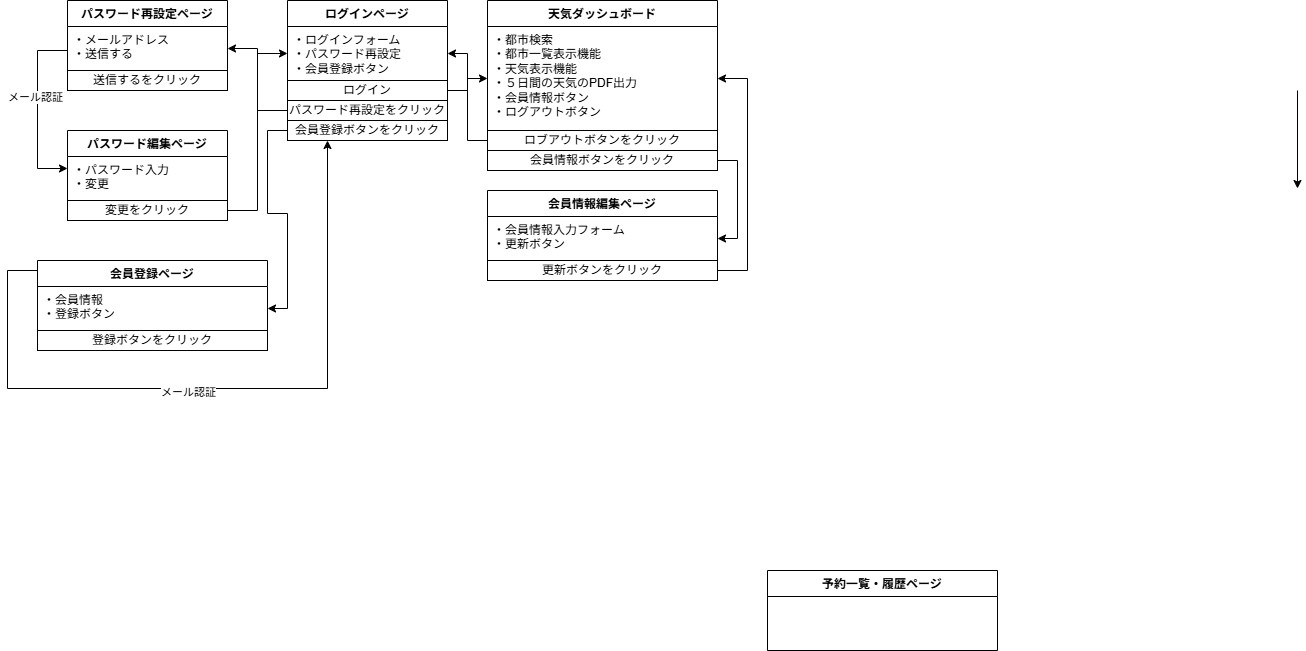

The diagram above was exported from draw.io. Its source (the exported page's mxGraphModel, read from the mxfile embedded in the PNG):
<mxGraphModel dx="2223" dy="811" grid="1" gridSize="10" guides="1" tooltips="1" connect="1" arrows="1" fold="1" page="1" pageScale="1" pageWidth="827" pageHeight="1169" math="0" shadow="0">
  <root>
    <mxCell id="0" />
    <mxCell id="1" parent="0" />
    <mxCell id="4fuIVQKY4U2o-Lw8Dw37-19" value="ログインページ" style="swimlane;fontStyle=1;align=center;verticalAlign=top;childLayout=stackLayout;horizontal=1;startSize=26;horizontalStack=0;resizeParent=1;resizeParentMax=0;resizeLast=0;collapsible=1;marginBottom=0;whiteSpace=wrap;html=1;" parent="1" vertex="1">
      <mxGeometry x="260" y="40" width="160" height="140" as="geometry" />
    </mxCell>
    <mxCell id="4fuIVQKY4U2o-Lw8Dw37-20" value="・ログインフォーム&lt;div&gt;・パスワード再設定&lt;/div&gt;&lt;div&gt;・会員登録ボタン&lt;/div&gt;" style="text;strokeColor=none;fillColor=none;align=left;verticalAlign=top;spacingLeft=4;spacingRight=4;overflow=hidden;rotatable=0;points=[[0,0.5],[1,0.5]];portConstraint=eastwest;whiteSpace=wrap;html=1;" parent="4fuIVQKY4U2o-Lw8Dw37-19" vertex="1">
      <mxGeometry y="26" width="160" height="54" as="geometry" />
    </mxCell>
    <mxCell id="4fuIVQKY4U2o-Lw8Dw37-29" value="ログイン" style="html=1;whiteSpace=wrap;" parent="4fuIVQKY4U2o-Lw8Dw37-19" vertex="1">
      <mxGeometry y="80" width="160" height="20" as="geometry" />
    </mxCell>
    <mxCell id="UCtMolmfSpym70BrfbGe-1" value="パスワード再設定をクリック" style="html=1;whiteSpace=wrap;" parent="4fuIVQKY4U2o-Lw8Dw37-19" vertex="1">
      <mxGeometry y="100" width="160" height="20" as="geometry" />
    </mxCell>
    <mxCell id="stqb_DAu6sD1UHjuMG1H-1" value="会員登録ボタンをクリック" style="html=1;whiteSpace=wrap;" parent="4fuIVQKY4U2o-Lw8Dw37-19" vertex="1">
      <mxGeometry y="120" width="160" height="20" as="geometry" />
    </mxCell>
    <mxCell id="4fuIVQKY4U2o-Lw8Dw37-37" value="天気ダッシュボード" style="swimlane;fontStyle=1;align=center;verticalAlign=top;childLayout=stackLayout;horizontal=1;startSize=26;horizontalStack=0;resizeParent=1;resizeParentMax=0;resizeLast=0;collapsible=1;marginBottom=0;whiteSpace=wrap;html=1;" parent="1" vertex="1">
      <mxGeometry x="460" y="40" width="230" height="170" as="geometry" />
    </mxCell>
    <mxCell id="4fuIVQKY4U2o-Lw8Dw37-38" value="&lt;div&gt;・都市検索&lt;/div&gt;&lt;div&gt;・都市一覧表示機能&lt;/div&gt;&lt;div&gt;・天気表示機能&lt;/div&gt;&lt;div&gt;・５日間の天気のPDF出力&lt;/div&gt;&lt;div&gt;・会員情報ボタン&lt;/div&gt;&lt;div&gt;・ログアウトボタン&lt;/div&gt;" style="text;strokeColor=none;fillColor=none;align=left;verticalAlign=top;spacingLeft=4;spacingRight=4;overflow=hidden;rotatable=0;points=[[0,0.5],[1,0.5]];portConstraint=eastwest;whiteSpace=wrap;html=1;" parent="4fuIVQKY4U2o-Lw8Dw37-37" vertex="1">
      <mxGeometry y="26" width="230" height="104" as="geometry" />
    </mxCell>
    <mxCell id="4fuIVQKY4U2o-Lw8Dw37-39" value="ロブアウトボタンをクリック" style="html=1;whiteSpace=wrap;" parent="4fuIVQKY4U2o-Lw8Dw37-37" vertex="1">
      <mxGeometry y="130" width="230" height="20" as="geometry" />
    </mxCell>
    <mxCell id="MGAB-A_OFyaIGssfpkSx-2" value="会員情報ボタンをクリック" style="rounded=0;whiteSpace=wrap;html=1;" parent="4fuIVQKY4U2o-Lw8Dw37-37" vertex="1">
      <mxGeometry y="150" width="230" height="20" as="geometry" />
    </mxCell>
    <mxCell id="UCtMolmfSpym70BrfbGe-11" style="edgeStyle=orthogonalEdgeStyle;rounded=0;orthogonalLoop=1;jettySize=auto;html=1;exitX=0;exitY=0.5;exitDx=0;exitDy=0;entryX=1;entryY=0.5;entryDx=0;entryDy=0;" parent="1" source="4fuIVQKY4U2o-Lw8Dw37-39" target="4fuIVQKY4U2o-Lw8Dw37-20" edge="1">
      <mxGeometry relative="1" as="geometry">
        <Array as="points">
          <mxPoint x="440" y="180" />
          <mxPoint x="440" y="93" />
        </Array>
      </mxGeometry>
    </mxCell>
    <mxCell id="UCtMolmfSpym70BrfbGe-35" style="edgeStyle=orthogonalEdgeStyle;rounded=0;orthogonalLoop=1;jettySize=auto;html=1;exitX=1;exitY=0.5;exitDx=0;exitDy=0;" parent="1" source="4fuIVQKY4U2o-Lw8Dw37-29" target="4fuIVQKY4U2o-Lw8Dw37-38" edge="1">
      <mxGeometry relative="1" as="geometry" />
    </mxCell>
    <mxCell id="UCtMolmfSpym70BrfbGe-40" value="パスワード再設定ページ" style="swimlane;fontStyle=1;align=center;verticalAlign=top;childLayout=stackLayout;horizontal=1;startSize=26;horizontalStack=0;resizeParent=1;resizeParentMax=0;resizeLast=0;collapsible=1;marginBottom=0;whiteSpace=wrap;html=1;" parent="1" vertex="1">
      <mxGeometry x="40" y="40" width="160" height="90" as="geometry" />
    </mxCell>
    <mxCell id="UCtMolmfSpym70BrfbGe-41" value="・メールアドレス&lt;div&gt;・送信する&lt;/div&gt;" style="text;strokeColor=none;fillColor=none;align=left;verticalAlign=top;spacingLeft=4;spacingRight=4;overflow=hidden;rotatable=0;points=[[0,0.5],[1,0.5]];portConstraint=eastwest;whiteSpace=wrap;html=1;" parent="UCtMolmfSpym70BrfbGe-40" vertex="1">
      <mxGeometry y="26" width="160" height="44" as="geometry" />
    </mxCell>
    <mxCell id="UCtMolmfSpym70BrfbGe-42" value="送信するをクリック" style="html=1;whiteSpace=wrap;" parent="UCtMolmfSpym70BrfbGe-40" vertex="1">
      <mxGeometry y="70" width="160" height="20" as="geometry" />
    </mxCell>
    <mxCell id="UCtMolmfSpym70BrfbGe-44" value="パスワード編集ページ" style="swimlane;fontStyle=1;align=center;verticalAlign=top;childLayout=stackLayout;horizontal=1;startSize=26;horizontalStack=0;resizeParent=1;resizeParentMax=0;resizeLast=0;collapsible=1;marginBottom=0;whiteSpace=wrap;html=1;" parent="1" vertex="1">
      <mxGeometry x="40" y="170" width="160" height="90" as="geometry" />
    </mxCell>
    <mxCell id="UCtMolmfSpym70BrfbGe-45" value="・パスワード入力&lt;div&gt;・変更&lt;/div&gt;" style="text;strokeColor=none;fillColor=none;align=left;verticalAlign=top;spacingLeft=4;spacingRight=4;overflow=hidden;rotatable=0;points=[[0,0.5],[1,0.5]];portConstraint=eastwest;whiteSpace=wrap;html=1;" parent="UCtMolmfSpym70BrfbGe-44" vertex="1">
      <mxGeometry y="26" width="160" height="44" as="geometry" />
    </mxCell>
    <mxCell id="UCtMolmfSpym70BrfbGe-46" value="変更をクリック" style="html=1;whiteSpace=wrap;" parent="UCtMolmfSpym70BrfbGe-44" vertex="1">
      <mxGeometry y="70" width="160" height="20" as="geometry" />
    </mxCell>
    <mxCell id="UCtMolmfSpym70BrfbGe-51" style="edgeStyle=orthogonalEdgeStyle;rounded=0;orthogonalLoop=1;jettySize=auto;html=1;exitX=0;exitY=0;exitDx=0;exitDy=0;" parent="1" source="UCtMolmfSpym70BrfbGe-42" target="UCtMolmfSpym70BrfbGe-45" edge="1">
      <mxGeometry relative="1" as="geometry">
        <mxPoint x="10" y="110" as="sourcePoint" />
        <mxPoint x="10" y="208" as="targetPoint" />
        <Array as="points">
          <mxPoint x="40" y="90" />
          <mxPoint x="10" y="90" />
          <mxPoint x="10" y="208" />
        </Array>
      </mxGeometry>
    </mxCell>
    <mxCell id="UCtMolmfSpym70BrfbGe-52" value="メール認証" style="edgeLabel;html=1;align=center;verticalAlign=middle;resizable=0;points=[];" parent="UCtMolmfSpym70BrfbGe-51" vertex="1" connectable="0">
      <mxGeometry x="-0.029" y="-3" relative="1" as="geometry">
        <mxPoint as="offset" />
      </mxGeometry>
    </mxCell>
    <mxCell id="UCtMolmfSpym70BrfbGe-53" style="edgeStyle=orthogonalEdgeStyle;rounded=0;orthogonalLoop=1;jettySize=auto;html=1;exitX=0;exitY=0.5;exitDx=0;exitDy=0;entryX=1;entryY=0.5;entryDx=0;entryDy=0;" parent="1" source="UCtMolmfSpym70BrfbGe-1" target="UCtMolmfSpym70BrfbGe-41" edge="1">
      <mxGeometry relative="1" as="geometry" />
    </mxCell>
    <mxCell id="UCtMolmfSpym70BrfbGe-55" value="会員登録ページ" style="swimlane;fontStyle=1;align=center;verticalAlign=top;childLayout=stackLayout;horizontal=1;startSize=26;horizontalStack=0;resizeParent=1;resizeParentMax=0;resizeLast=0;collapsible=1;marginBottom=0;whiteSpace=wrap;html=1;" parent="1" vertex="1">
      <mxGeometry x="10" y="300" width="230" height="90" as="geometry" />
    </mxCell>
    <mxCell id="UCtMolmfSpym70BrfbGe-56" value="&lt;div&gt;・会員情報&lt;/div&gt;&lt;div&gt;・登録ボタン&lt;/div&gt;" style="text;strokeColor=none;fillColor=none;align=left;verticalAlign=top;spacingLeft=4;spacingRight=4;overflow=hidden;rotatable=0;points=[[0,0.5],[1,0.5]];portConstraint=eastwest;whiteSpace=wrap;html=1;" parent="UCtMolmfSpym70BrfbGe-55" vertex="1">
      <mxGeometry y="26" width="230" height="44" as="geometry" />
    </mxCell>
    <mxCell id="UCtMolmfSpym70BrfbGe-57" value="登録ボタンをクリック" style="html=1;whiteSpace=wrap;" parent="UCtMolmfSpym70BrfbGe-55" vertex="1">
      <mxGeometry y="70" width="230" height="20" as="geometry" />
    </mxCell>
    <mxCell id="UCtMolmfSpym70BrfbGe-58" value="会員情報編集ページ" style="swimlane;fontStyle=1;align=center;verticalAlign=top;childLayout=stackLayout;horizontal=1;startSize=26;horizontalStack=0;resizeParent=1;resizeParentMax=0;resizeLast=0;collapsible=1;marginBottom=0;whiteSpace=wrap;html=1;" parent="1" vertex="1">
      <mxGeometry x="460" y="230" width="230" height="90" as="geometry" />
    </mxCell>
    <mxCell id="UCtMolmfSpym70BrfbGe-59" value="&lt;div&gt;・会員情報入力フォーム&lt;/div&gt;&lt;div&gt;・更新ボタン&lt;/div&gt;" style="text;strokeColor=none;fillColor=none;align=left;verticalAlign=top;spacingLeft=4;spacingRight=4;overflow=hidden;rotatable=0;points=[[0,0.5],[1,0.5]];portConstraint=eastwest;whiteSpace=wrap;html=1;" parent="UCtMolmfSpym70BrfbGe-58" vertex="1">
      <mxGeometry y="26" width="230" height="44" as="geometry" />
    </mxCell>
    <mxCell id="UCtMolmfSpym70BrfbGe-60" value="更新ボタンをクリック" style="html=1;whiteSpace=wrap;" parent="UCtMolmfSpym70BrfbGe-58" vertex="1">
      <mxGeometry y="70" width="230" height="20" as="geometry" />
    </mxCell>
    <mxCell id="UCtMolmfSpym70BrfbGe-64" value="予約一覧・履歴ページ" style="swimlane;fontStyle=1;align=center;verticalAlign=top;childLayout=stackLayout;horizontal=1;startSize=26;horizontalStack=0;resizeParent=1;resizeParentMax=0;resizeLast=0;collapsible=1;marginBottom=0;whiteSpace=wrap;html=1;" parent="1" vertex="1">
      <mxGeometry x="740" y="610" width="230" height="80" as="geometry" />
    </mxCell>
    <mxCell id="jQTHCC1dLiBom9MJDMB9-14" style="edgeStyle=orthogonalEdgeStyle;rounded=0;orthogonalLoop=1;jettySize=auto;html=1;exitX=1;exitY=0.5;exitDx=0;exitDy=0;entryX=1;entryY=0.5;entryDx=0;entryDy=0;entryPerimeter=0;" parent="1" edge="1">
      <mxGeometry relative="1" as="geometry">
        <mxPoint x="1270" y="130" as="sourcePoint" />
        <mxPoint x="1270" y="228" as="targetPoint" />
      </mxGeometry>
    </mxCell>
    <mxCell id="stqb_DAu6sD1UHjuMG1H-5" style="edgeStyle=orthogonalEdgeStyle;rounded=0;orthogonalLoop=1;jettySize=auto;html=1;entryX=0.25;entryY=1;entryDx=0;entryDy=0;exitX=0;exitY=0.5;exitDx=0;exitDy=0;" parent="1" source="UCtMolmfSpym70BrfbGe-56" target="stqb_DAu6sD1UHjuMG1H-1" edge="1">
      <mxGeometry relative="1" as="geometry">
        <mxPoint y="310" as="sourcePoint" />
        <mxPoint x="290" y="160" as="targetPoint" />
        <Array as="points">
          <mxPoint x="10" y="310" />
          <mxPoint x="-20" y="310" />
          <mxPoint x="-20" y="428" />
          <mxPoint x="300" y="428" />
        </Array>
      </mxGeometry>
    </mxCell>
    <mxCell id="stqb_DAu6sD1UHjuMG1H-6" value="メール認証" style="edgeLabel;html=1;align=center;verticalAlign=middle;resizable=0;points=[];" parent="stqb_DAu6sD1UHjuMG1H-5" vertex="1" connectable="0">
      <mxGeometry x="-0.029" y="-3" relative="1" as="geometry">
        <mxPoint as="offset" />
      </mxGeometry>
    </mxCell>
    <mxCell id="stqb_DAu6sD1UHjuMG1H-7" style="edgeStyle=orthogonalEdgeStyle;rounded=0;orthogonalLoop=1;jettySize=auto;html=1;exitX=0;exitY=0.5;exitDx=0;exitDy=0;" parent="1" source="stqb_DAu6sD1UHjuMG1H-1" target="UCtMolmfSpym70BrfbGe-56" edge="1">
      <mxGeometry relative="1" as="geometry" />
    </mxCell>
    <mxCell id="stqb_DAu6sD1UHjuMG1H-8" style="edgeStyle=orthogonalEdgeStyle;rounded=0;orthogonalLoop=1;jettySize=auto;html=1;exitX=1;exitY=0.5;exitDx=0;exitDy=0;entryX=0;entryY=0.5;entryDx=0;entryDy=0;" parent="1" source="UCtMolmfSpym70BrfbGe-46" target="4fuIVQKY4U2o-Lw8Dw37-20" edge="1">
      <mxGeometry relative="1" as="geometry" />
    </mxCell>
    <mxCell id="stqb_DAu6sD1UHjuMG1H-10" style="edgeStyle=orthogonalEdgeStyle;rounded=0;orthogonalLoop=1;jettySize=auto;html=1;exitX=1;exitY=0.5;exitDx=0;exitDy=0;" parent="1" source="MGAB-A_OFyaIGssfpkSx-2" target="UCtMolmfSpym70BrfbGe-59" edge="1">
      <mxGeometry relative="1" as="geometry" />
    </mxCell>
    <mxCell id="stqb_DAu6sD1UHjuMG1H-11" style="edgeStyle=orthogonalEdgeStyle;rounded=0;orthogonalLoop=1;jettySize=auto;html=1;exitX=1;exitY=0.5;exitDx=0;exitDy=0;" parent="1" source="UCtMolmfSpym70BrfbGe-60" target="4fuIVQKY4U2o-Lw8Dw37-38" edge="1">
      <mxGeometry relative="1" as="geometry">
        <Array as="points">
          <mxPoint x="720" y="310" />
          <mxPoint x="720" y="118" />
        </Array>
      </mxGeometry>
    </mxCell>
  </root>
</mxGraphModel>